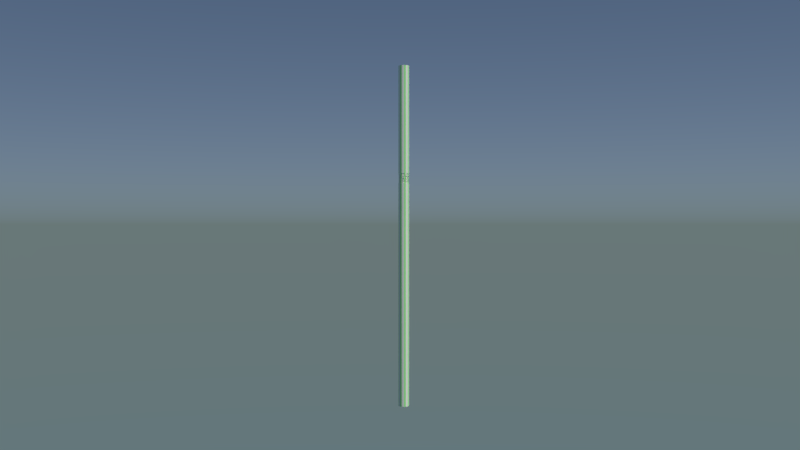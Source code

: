 # Source: Stage03_Lesson12.blend  (saved by Blender 2.80.75; exported with 4.5.12 LTS)
import bpy
from mathutils import Matrix  # noqa: F401  (used for matrix-valued properties, if any)

bpy.ops.wm.read_factory_settings(use_empty=True)
scene = bpy.context.scene
scene.name = 'Scene'

# ---- collections
col_collection_1 = bpy.data.collections.new('Collection 1'); scene.collection.children.link(col_collection_1)
col_collection_2 = bpy.data.collections.new('Collection 2'); scene.collection.children.link(col_collection_2)
col_collection_3 = bpy.data.collections.new('Collection 3'); scene.collection.children.link(col_collection_3)
col_collection_cam = bpy.data.collections.new('Collection cam'); scene.collection.children.link(col_collection_cam)

# ---- materials (node trees are filled in below, after node groups)
mat_straw_01_002 = bpy.data.materials.new('straw_01.002')
mat_straw_01_002.alpha_threshold = 0.0
mat_straw_01_002.diffuse_color = (0.3531, 0.8, 0.2764, 1.0)
mat_straw_01_002.roughness = 0.5
mat_straw_02_002 = bpy.data.materials.new('straw_02.002')
mat_straw_02_002.alpha_threshold = 0.0
mat_straw_02_002.diffuse_color = (0.7507, 0.8, 0.661, 1.0)
mat_straw_02_002.roughness = 0.5

# ---- node groups
ng_auto_smooth = bpy.data.node_groups.new('Auto Smooth', 'GeometryNodeTree')
_s = ng_auto_smooth.interface.new_socket(name='Geometry', in_out='OUTPUT', socket_type='NodeSocketGeometry')
_s = ng_auto_smooth.interface.new_socket(name='Geometry', in_out='INPUT', socket_type='NodeSocketGeometry')
_s = ng_auto_smooth.interface.new_socket(name='Angle', in_out='INPUT', socket_type='NodeSocketFloat')
_s.subtype = 'ANGLE'
_s.min_value = 0.0
_s.max_value = 3.142
ng_auto_smooth.is_modifier = True
_N = ng_auto_smooth.nodes; _L = ng_auto_smooth.links
n0 = _N.new('NodeGroupOutput'); n0.name = 'Group Output'; n0.location = (480, -100)
n1 = _N.new('NodeGroupInput'); n1.name = 'Group Input'; n1.location = (-420, -300)
n2 = _N.new('NodeGroupInput'); n2.name = 'Group Input.001'; n2.location = (-60, -100)
n3 = _N.new('GeometryNodeSetShadeSmooth'); n3.name = 'Set Shade Smooth'; n3.location = (120, -100)
n3.domain = 'EDGE'
n4 = _N.new('GeometryNodeSetShadeSmooth'); n4.name = 'Set Shade Smooth.001'; n4.location = (300, -100)
n5 = _N.new('GeometryNodeInputMeshEdgeAngle'); n5.name = 'Edge Angle'; n5.location = (-420, -220)
n6 = _N.new('GeometryNodeInputEdgeSmooth'); n6.name = 'Is Edge Smooth'; n6.location = (-60, -160)
n7 = _N.new('GeometryNodeInputShadeSmooth'); n7.name = 'Is Face Smooth'; n7.location = (-240, -340)
n8 = _N.new('FunctionNodeBooleanMath'); n8.name = 'Boolean Math'; n8.location = (-60, -220)
n9 = _N.new('FunctionNodeCompare'); n9.name = 'Compare'; n9.location = (-240, -180)
n9.operation = 'LESS_EQUAL'
_L.new(n5.outputs[0], n9.inputs[0])
_L.new(n4.outputs[0], n0.inputs[0])
_L.new(n1.outputs[1], n9.inputs[1])
_L.new(n9.outputs[0], n8.inputs[0])
_L.new(n7.outputs[0], n8.inputs[1])
_L.new(n2.outputs[0], n3.inputs[0])
_L.new(n6.outputs[0], n3.inputs[1])
_L.new(n3.outputs[0], n4.inputs[0])
_L.new(n8.outputs[0], n3.inputs[2])
n0.is_active_output = True

# ---- material node trees
mat_straw_01_002.use_nodes = True; mat_straw_01_002.node_tree.nodes.clear()
_N = mat_straw_01_002.node_tree.nodes; _L = mat_straw_01_002.node_tree.links
n0 = _N.new('ShaderNodeOutputMaterial'); n0.name = 'Material Output'; n0.location = (300, 300)
n1 = _N.new('ShaderNodeBsdfPrincipled'); n1.name = 'Principled BSDF'; n1.location = (10, 300)
n1.width = 150
n1.subsurface_method = 'BURLEY'
n1.inputs[0].default_value = (0.3531, 0.8, 0.2764, 1.0)
n1.inputs[2].default_value = 0.2
n1.inputs[3].default_value = 1.45
n1.inputs[9].default_value = (1.0, 1.0, 1.0)
n1.inputs[27].default_value = (0.0, 0.0, 0.0, 1.0)
n1.inputs[28].default_value = 1.0
_L.new(n1.outputs[0], n0.inputs[0])
n0.is_active_output = True
mat_straw_02_002.use_nodes = True; mat_straw_02_002.node_tree.nodes.clear()
_N = mat_straw_02_002.node_tree.nodes; _L = mat_straw_02_002.node_tree.links
n0 = _N.new('ShaderNodeOutputMaterial'); n0.name = 'Material Output'; n0.location = (300, 300)
n1 = _N.new('ShaderNodeBsdfPrincipled'); n1.name = 'Principled BSDF'; n1.location = (10, 300)
n1.width = 150
n1.subsurface_method = 'BURLEY'
n1.inputs[0].default_value = (0.8, 0.7197, 0.6761, 1.0)
n1.inputs[2].default_value = 0.2
n1.inputs[3].default_value = 1.45
n1.inputs[9].default_value = (1.0, 1.0, 1.0)
n1.inputs[27].default_value = (0.0, 0.0, 0.0, 1.0)
n1.inputs[28].default_value = 1.0
_L.new(n1.outputs[0], n0.inputs[0])
n0.is_active_output = True

# ---- world
world_world = bpy.data.worlds.new('World'); scene.world = world_world
world_world.use_nodes = True; world_world.node_tree.nodes.clear()
_N = world_world.node_tree.nodes; _L = world_world.node_tree.links
n0 = _N.new('ShaderNodeOutputWorld'); n0.name = 'World Output'; n0.location = (300, 300)
n1 = _N.new('ShaderNodeBackground'); n1.name = 'Background'; n1.location = (10, 300)
n2 = _N.new('ShaderNodeTexSky'); n2.name = 'Sky Texture'; n2.location = (-190, 300)
n2.sky_type = 'HOSEK_WILKIE'
n2.sun_elevation = 1.571
_L.new(n1.outputs[0], n0.inputs[0])
_L.new(n2.outputs[0], n1.inputs[0])
n0.is_active_output = True
world_world.color = (0.05088, 0.05088, 0.05088)
world_world.use_sun_shadow = False
world_world.sun_shadow_jitter_overblur = 0.0
world_world.cycles.sampling_method = 'MANUAL'

# ---- cameras
cam_camera = bpy.data.cameras.new('Camera')
cam_camera.clip_end = 100.0
cam_camera.lens = 35.0
cam_camera.sensor_width = 32.0
cam_camera.sensor_height = 18.0
cam_camera.ortho_scale = 7.314
cam_camera.dof.focus_distance = 0.0

# ---- lights
light_sun = bpy.data.lights.new('Sun', 'SUN')
light_sun.transmission_factor = 0.0
light_sun.cutoff_distance = 30.0
light_sun.energy = 3.0
light_sun.shadow_buffer_clip_start = 1.001
light_sun.shadow_soft_size = 0.1
light_sun.shadow_cascade_max_distance = 1000.0

# ---- meshes
me_straw = bpy.data.meshes.new('Straw')
me_straw.from_pydata([(3.72e-09, 0.02372, 0.0), (3.72e-09, 0.02372, 1.5), (0.009079, 0.02192, 0.0), (0.009079, 0.02192, 1.5), (0.01678, 0.01678, 0.0), (0.01678, 0.01678, 1.5), (0.02192, 0.009079, 0.0), (0.02192, 0.009079, 1.5), (0.02372, -6.408e-10, 0.0), (0.02372, -6.408e-10, 1.5), (0.02192, -0.009079, 0.0), (0.02192, -0.009079, 1.5), (0.01678, -0.01678, 0.0), (0.01678, -0.01678, 1.5), (0.009079, -0.02192, 0.0), (0.009079, -0.02192, 1.5), (7.302e-09, -0.02372, 0.0), (7.302e-09, -0.02372, 1.5), (-0.009079, -0.02192, 0.0), (-0.009079, -0.02192, 1.5), (-0.01678, -0.01678, 0.0), (-0.01678, -0.01678, 1.5), (-0.02192, -0.009079, 0.0), (-0.02192, -0.009079, 1.5), (-0.02372, 6.791e-10, 0.0), (-0.02372, 6.791e-10, 1.5), (-0.02192, 0.009079, 0.0), (-0.02192, 0.009079, 1.5), (-0.01678, 0.01678, 0.0), (-0.01678, 0.01678, 1.5), (-0.009079, 0.02192, 0.0), (-0.009079, 0.02192, 1.5), (-0.009079, 0.02192, 1.02), (-0.008168, 0.01972, 1.018), (-0.009079, 0.02192, 1.015), (-0.008168, 0.01972, 1.013), (-0.009079, 0.02192, 1.011), (-0.008168, 0.01972, 1.008), (-0.009079, 0.02192, 1.006), (-0.008168, 0.01972, 1.004), (-0.009079, 0.02192, 1.002), (-0.008168, 0.01972, 0.9992), (-0.009079, 0.02192, 0.9969), (-0.008168, 0.01972, 0.9945), (-0.009079, 0.02192, 0.9922), (-0.008168, 0.01972, 0.9899), (-0.009079, 0.02192, 0.9875), (-0.008168, 0.01972, 0.9852), (3.72e-09, 0.02372, 1.025), (3.72e-09, 0.02372, 0.9829), (0.009079, 0.02192, 0.9829), (0.009079, 0.02192, 1.025), (0.01678, 0.01678, 0.9829), (0.01678, 0.01678, 1.025), (0.02192, 0.009079, 0.9829), (0.02192, 0.009079, 1.025), (0.02372, -6.408e-10, 0.9829), (0.02372, -6.408e-10, 1.025), (0.02192, -0.009079, 0.9829), (0.02192, -0.009079, 1.025), (0.01678, -0.01678, 0.9829), (0.01678, -0.01678, 1.025), (0.009079, -0.02192, 0.9829), (0.009079, -0.02192, 1.025), (7.302e-09, -0.02372, 0.9829), (7.302e-09, -0.02372, 1.025), (-0.009079, -0.02192, 0.9829), (-0.009079, -0.02192, 1.025), (-0.01678, -0.01678, 0.9829), (-0.01678, -0.01678, 1.025), (-0.02192, -0.009079, 0.9829), (-0.02192, -0.009079, 1.025), (-0.02372, 6.791e-10, 0.9829), (-0.02372, 6.791e-10, 1.025), (-0.02192, 0.009079, 0.9829), (-0.02192, 0.009079, 1.025), (-0.01678, 0.01678, 0.9829), (-0.01678, 0.01678, 1.025), (-0.009079, 0.02192, 0.9829), (-0.009079, 0.02192, 1.025), (-0.008168, 0.01972, 1.022), (4.561e-09, 0.02134, 1.022), (3.72e-09, 0.02372, 1.02), (4.561e-09, 0.02134, 1.018), (3.72e-09, 0.02372, 1.015), (4.561e-09, 0.02134, 1.013), (3.72e-09, 0.02372, 1.011), (4.561e-09, 0.02134, 1.008), (3.72e-09, 0.02372, 1.006), (4.561e-09, 0.02134, 1.004), (3.72e-09, 0.02372, 1.002), (4.561e-09, 0.02134, 0.9992), (3.72e-09, 0.02372, 0.9969), (4.561e-09, 0.02134, 0.9945), (3.72e-09, 0.02372, 0.9922), (4.561e-09, 0.02134, 0.9899), (3.72e-09, 0.02372, 0.9875), (4.561e-09, 0.02134, 0.9852), (-0.01509, 0.01509, 0.9852), (-0.01678, 0.01678, 0.9875), (-0.01509, 0.01509, 0.9899), (-0.01678, 0.01678, 0.9922), (-0.01509, 0.01509, 0.9945), (-0.01678, 0.01678, 0.9969), (-0.01509, 0.01509, 0.9992), (-0.01678, 0.01678, 1.002), (-0.01509, 0.01509, 1.004), (-0.01678, 0.01678, 1.006), (-0.01509, 0.01509, 1.008), (-0.01678, 0.01678, 1.011), (-0.01509, 0.01509, 1.013), (-0.01678, 0.01678, 1.015), (-0.01509, 0.01509, 1.018), (-0.01678, 0.01678, 1.02), (-0.01509, 0.01509, 1.022), (-0.01972, 0.008168, 0.9852), (-0.02192, 0.009079, 0.9875), (-0.01972, 0.008168, 0.9899), (-0.02192, 0.009079, 0.9922), (-0.01972, 0.008168, 0.9945), (-0.02192, 0.009079, 0.9969), (-0.01972, 0.008168, 0.9992), (-0.02192, 0.009079, 1.002), (-0.01972, 0.008168, 1.004), (-0.02192, 0.009079, 1.006), (-0.01972, 0.008168, 1.008), (-0.02192, 0.009079, 1.011), (-0.01972, 0.008168, 1.013), (-0.02192, 0.009079, 1.015), (-0.01972, 0.008168, 1.018), (-0.02192, 0.009079, 1.02), (-0.01972, 0.008168, 1.022), (-0.02134, 7.517e-10, 0.9852), (-0.02372, 6.791e-10, 0.9875), (-0.02134, 7.517e-10, 0.9899), (-0.02372, 6.791e-10, 0.9922), (-0.02134, 7.517e-10, 0.9945), (-0.02372, 6.791e-10, 0.9969), (-0.02134, 7.517e-10, 0.9992), (-0.02372, 6.791e-10, 1.002), (-0.02134, 7.517e-10, 1.004), (-0.02372, 6.791e-10, 1.006), (-0.02134, 7.517e-10, 1.008), (-0.02372, 6.791e-10, 1.011), (-0.02134, 7.517e-10, 1.013), (-0.02372, 6.791e-10, 1.015), (-0.02134, 7.517e-10, 1.018), (-0.02372, 6.791e-10, 1.02), (-0.02134, 7.517e-10, 1.022), (-0.01972, -0.008168, 0.9852), (-0.02192, -0.009079, 0.9875), (-0.01972, -0.008168, 0.9899), (-0.02192, -0.009079, 0.9922), (-0.01972, -0.008168, 0.9945), (-0.02192, -0.009079, 0.9969), (-0.01972, -0.008168, 0.9992), (-0.02192, -0.009079, 1.002), (-0.01972, -0.008168, 1.004), (-0.02192, -0.009079, 1.006), (-0.01972, -0.008168, 1.008), (-0.02192, -0.009079, 1.011), (-0.01972, -0.008168, 1.013), (-0.02192, -0.009079, 1.015), (-0.01972, -0.008168, 1.018), (-0.02192, -0.009079, 1.02), (-0.01972, -0.008168, 1.022), (-0.01509, -0.01509, 0.9852), (-0.01678, -0.01678, 0.9875), (-0.01509, -0.01509, 0.9899), (-0.01678, -0.01678, 0.9922), (-0.01509, -0.01509, 0.9945), (-0.01678, -0.01678, 0.9969), (-0.01509, -0.01509, 0.9992), (-0.01678, -0.01678, 1.002), (-0.01509, -0.01509, 1.004), (-0.01678, -0.01678, 1.006), (-0.01509, -0.01509, 1.008), (-0.01678, -0.01678, 1.011), (-0.01509, -0.01509, 1.013), (-0.01678, -0.01678, 1.015), (-0.01509, -0.01509, 1.018), (-0.01678, -0.01678, 1.02), (-0.01509, -0.01509, 1.022), (-0.008168, -0.01972, 0.9852), (-0.009079, -0.02192, 0.9875), (-0.008168, -0.01972, 0.9899), (-0.009079, -0.02192, 0.9922), (-0.008168, -0.01972, 0.9945), (-0.009079, -0.02192, 0.9969), (-0.008168, -0.01972, 0.9992), (-0.009079, -0.02192, 1.002), (-0.008168, -0.01972, 1.004), (-0.009079, -0.02192, 1.006), (-0.008168, -0.01972, 1.008), (-0.009079, -0.02192, 1.011), (-0.008168, -0.01972, 1.013), (-0.009079, -0.02192, 1.015), (-0.008168, -0.01972, 1.018), (-0.009079, -0.02192, 1.02), (-0.008168, -0.01972, 1.022), (7.784e-09, -0.02134, 0.9852), (7.302e-09, -0.02372, 0.9875), (7.784e-09, -0.02134, 0.9899), (7.302e-09, -0.02372, 0.9922), (7.784e-09, -0.02134, 0.9945), (7.302e-09, -0.02372, 0.9969), (7.784e-09, -0.02134, 0.9992), (7.302e-09, -0.02372, 1.002), (7.784e-09, -0.02134, 1.004), (7.302e-09, -0.02372, 1.006), (7.784e-09, -0.02134, 1.008), (7.302e-09, -0.02372, 1.011), (7.784e-09, -0.02134, 1.013), (7.302e-09, -0.02372, 1.015), (7.784e-09, -0.02134, 1.018), (7.302e-09, -0.02372, 1.02), (7.784e-09, -0.02134, 1.022), (0.008168, -0.01972, 0.9852), (0.009079, -0.02192, 0.9875), (0.008168, -0.01972, 0.9899), (0.009079, -0.02192, 0.9922), (0.008168, -0.01972, 0.9945), (0.009079, -0.02192, 0.9969), (0.008168, -0.01972, 0.9992), (0.009079, -0.02192, 1.002), (0.008168, -0.01972, 1.004), (0.009079, -0.02192, 1.006), (0.008168, -0.01972, 1.008), (0.009079, -0.02192, 1.011), (0.008168, -0.01972, 1.013), (0.009079, -0.02192, 1.015), (0.008168, -0.01972, 1.018), (0.009079, -0.02192, 1.02), (0.008168, -0.01972, 1.022), (0.01509, -0.01509, 0.9852), (0.01678, -0.01678, 0.9875), (0.01509, -0.01509, 0.9899), (0.01678, -0.01678, 0.9922), (0.01509, -0.01509, 0.9945), (0.01678, -0.01678, 0.9969), (0.01509, -0.01509, 0.9992), (0.01678, -0.01678, 1.002), (0.01509, -0.01509, 1.004), (0.01678, -0.01678, 1.006), (0.01509, -0.01509, 1.008), (0.01678, -0.01678, 1.011), (0.01509, -0.01509, 1.013), (0.01678, -0.01678, 1.015), (0.01509, -0.01509, 1.018), (0.01678, -0.01678, 1.02), (0.01509, -0.01509, 1.022), (0.01972, -0.008168, 0.9852), (0.02192, -0.009079, 0.9875), (0.01972, -0.008168, 0.9899), (0.02192, -0.009079, 0.9922), (0.01972, -0.008168, 0.9945), (0.02192, -0.009079, 0.9969), (0.01972, -0.008168, 0.9992), (0.02192, -0.009079, 1.002), (0.01972, -0.008168, 1.004), (0.02192, -0.009079, 1.006), (0.01972, -0.008168, 1.008), (0.02192, -0.009079, 1.011), (0.01972, -0.008168, 1.013), (0.02192, -0.009079, 1.015), (0.01972, -0.008168, 1.018), (0.02192, -0.009079, 1.02), (0.01972, -0.008168, 1.022), (0.02134, -4.358e-10, 0.9852), (0.02372, -6.408e-10, 0.9875), (0.02134, -4.358e-10, 0.9899), (0.02372, -6.408e-10, 0.9922), (0.02134, -4.358e-10, 0.9945), (0.02372, -6.408e-10, 0.9969), (0.02134, -4.358e-10, 0.9992), (0.02372, -6.408e-10, 1.002), (0.02134, -4.358e-10, 1.004), (0.02372, -6.408e-10, 1.006), (0.02134, -4.358e-10, 1.008), (0.02372, -6.408e-10, 1.011), (0.02134, -4.358e-10, 1.013), (0.02372, -6.408e-10, 1.015), (0.02134, -4.358e-10, 1.018), (0.02372, -6.408e-10, 1.02), (0.02134, -4.358e-10, 1.022), (0.01972, 0.008168, 0.9852), (0.02192, 0.009079, 0.9875), (0.01972, 0.008168, 0.9899), (0.02192, 0.009079, 0.9922), (0.01972, 0.008168, 0.9945), (0.02192, 0.009079, 0.9969), (0.01972, 0.008168, 0.9992), (0.02192, 0.009079, 1.002), (0.01972, 0.008168, 1.004), (0.02192, 0.009079, 1.006), (0.01972, 0.008168, 1.008), (0.02192, 0.009079, 1.011), (0.01972, 0.008168, 1.013), (0.02192, 0.009079, 1.015), (0.01972, 0.008168, 1.018), (0.02192, 0.009079, 1.02), (0.01972, 0.008168, 1.022), (0.01509, 0.01509, 0.9852), (0.01678, 0.01678, 0.9875), (0.01509, 0.01509, 0.9899), (0.01678, 0.01678, 0.9922), (0.01509, 0.01509, 0.9945), (0.01678, 0.01678, 0.9969), (0.01509, 0.01509, 0.9992), (0.01678, 0.01678, 1.002), (0.01509, 0.01509, 1.004), (0.01678, 0.01678, 1.006), (0.01509, 0.01509, 1.008), (0.01678, 0.01678, 1.011), (0.01509, 0.01509, 1.013), (0.01678, 0.01678, 1.015), (0.01509, 0.01509, 1.018), (0.01678, 0.01678, 1.02), (0.01509, 0.01509, 1.022), (0.008168, 0.01972, 0.9852), (0.009079, 0.02192, 0.9875), (0.008168, 0.01972, 0.9899), (0.009079, 0.02192, 0.9922), (0.008168, 0.01972, 0.9945), (0.009079, 0.02192, 0.9969), (0.008168, 0.01972, 0.9992), (0.009079, 0.02192, 1.002), (0.008168, 0.01972, 1.004), (0.009079, 0.02192, 1.006), (0.008168, 0.01972, 1.008), (0.009079, 0.02192, 1.011), (0.008168, 0.01972, 1.013), (0.009079, 0.02192, 1.015), (0.008168, 0.01972, 1.018), (0.009079, 0.02192, 1.02), (0.008168, 0.01972, 1.022)], [], [(30, 78, 49, 0), (4, 52, 54, 6), (6, 54, 56, 8), (8, 56, 58, 10), (10, 58, 60, 12), (12, 60, 62, 14), (14, 62, 64, 16), (16, 64, 66, 18), (18, 66, 68, 20), (20, 68, 70, 22), (22, 70, 72, 24), (24, 72, 74, 26), (26, 74, 76, 28), (28, 76, 78, 30), (48, 51, 335, 81), (0, 49, 50, 2), (2, 50, 52, 4), (77, 29, 31, 79), (75, 27, 29, 77), (73, 25, 27, 75), (71, 23, 25, 73), (69, 21, 23, 71), (67, 19, 21, 69), (65, 17, 19, 67), (63, 15, 17, 65), (61, 13, 15, 63), (59, 11, 13, 61), (57, 9, 11, 59), (55, 7, 9, 57), (53, 5, 7, 55), (51, 3, 5, 53), (48, 1, 3, 51), (47, 97, 49, 78), (98, 47, 78, 76), (115, 98, 76, 74), (132, 115, 74, 72), (149, 132, 72, 70), (166, 149, 70, 68), (183, 166, 68, 66), (200, 183, 66, 64), (217, 200, 64, 62), (234, 217, 62, 60), (251, 234, 60, 58), (268, 251, 58, 56), (285, 268, 56, 54), (302, 285, 54, 52), (319, 302, 52, 50), (97, 319, 50, 49), (79, 31, 1, 48), (81, 335, 334, 82), (82, 334, 333, 83), (83, 333, 332, 84), (84, 332, 331, 85), (85, 331, 330, 86), (86, 330, 329, 87), (87, 329, 328, 88), (88, 328, 327, 89), (89, 327, 326, 90), (90, 326, 325, 91), (91, 325, 324, 92), (92, 324, 323, 93), (93, 323, 322, 94), (94, 322, 321, 95), (95, 321, 320, 96), (96, 320, 319, 97), (51, 53, 318, 335), (335, 318, 317, 334), (334, 317, 316, 333), (333, 316, 315, 332), (332, 315, 314, 331), (331, 314, 313, 330), (330, 313, 312, 329), (329, 312, 311, 328), (328, 311, 310, 327), (327, 310, 309, 326), (326, 309, 308, 325), (325, 308, 307, 324), (324, 307, 306, 323), (323, 306, 305, 322), (322, 305, 304, 321), (321, 304, 303, 320), (320, 303, 302, 319), (53, 55, 301, 318), (318, 301, 300, 317), (317, 300, 299, 316), (316, 299, 298, 315), (315, 298, 297, 314), (314, 297, 296, 313), (313, 296, 295, 312), (312, 295, 294, 311), (311, 294, 293, 310), (310, 293, 292, 309), (309, 292, 291, 308), (308, 291, 290, 307), (307, 290, 289, 306), (306, 289, 288, 305), (305, 288, 287, 304), (304, 287, 286, 303), (303, 286, 285, 302), (55, 57, 284, 301), (301, 284, 283, 300), (300, 283, 282, 299), (299, 282, 281, 298), (298, 281, 280, 297), (297, 280, 279, 296), (296, 279, 278, 295), (295, 278, 277, 294), (294, 277, 276, 293), (293, 276, 275, 292), (292, 275, 274, 291), (291, 274, 273, 290), (290, 273, 272, 289), (289, 272, 271, 288), (288, 271, 270, 287), (287, 270, 269, 286), (286, 269, 268, 285), (57, 59, 267, 284), (284, 267, 266, 283), (283, 266, 265, 282), (282, 265, 264, 281), (281, 264, 263, 280), (280, 263, 262, 279), (279, 262, 261, 278), (278, 261, 260, 277), (277, 260, 259, 276), (276, 259, 258, 275), (275, 258, 257, 274), (274, 257, 256, 273), (273, 256, 255, 272), (272, 255, 254, 271), (271, 254, 253, 270), (270, 253, 252, 269), (269, 252, 251, 268), (59, 61, 250, 267), (267, 250, 249, 266), (266, 249, 248, 265), (265, 248, 247, 264), (264, 247, 246, 263), (263, 246, 245, 262), (262, 245, 244, 261), (261, 244, 243, 260), (260, 243, 242, 259), (259, 242, 241, 258), (258, 241, 240, 257), (257, 240, 239, 256), (256, 239, 238, 255), (255, 238, 237, 254), (254, 237, 236, 253), (253, 236, 235, 252), (252, 235, 234, 251), (61, 63, 233, 250), (250, 233, 232, 249), (249, 232, 231, 248), (248, 231, 230, 247), (247, 230, 229, 246), (246, 229, 228, 245), (245, 228, 227, 244), (244, 227, 226, 243), (243, 226, 225, 242), (242, 225, 224, 241), (241, 224, 223, 240), (240, 223, 222, 239), (239, 222, 221, 238), (238, 221, 220, 237), (237, 220, 219, 236), (236, 219, 218, 235), (235, 218, 217, 234), (63, 65, 216, 233), (233, 216, 215, 232), (232, 215, 214, 231), (231, 214, 213, 230), (230, 213, 212, 229), (229, 212, 211, 228), (228, 211, 210, 227), (227, 210, 209, 226), (226, 209, 208, 225), (225, 208, 207, 224), (224, 207, 206, 223), (223, 206, 205, 222), (222, 205, 204, 221), (221, 204, 203, 220), (220, 203, 202, 219), (219, 202, 201, 218), (218, 201, 200, 217), (65, 67, 199, 216), (216, 199, 198, 215), (215, 198, 197, 214), (214, 197, 196, 213), (213, 196, 195, 212), (212, 195, 194, 211), (211, 194, 193, 210), (210, 193, 192, 209), (209, 192, 191, 208), (208, 191, 190, 207), (207, 190, 189, 206), (206, 189, 188, 205), (205, 188, 187, 204), (204, 187, 186, 203), (203, 186, 185, 202), (202, 185, 184, 201), (201, 184, 183, 200), (67, 69, 182, 199), (199, 182, 181, 198), (198, 181, 180, 197), (197, 180, 179, 196), (196, 179, 178, 195), (195, 178, 177, 194), (194, 177, 176, 193), (193, 176, 175, 192), (192, 175, 174, 191), (191, 174, 173, 190), (190, 173, 172, 189), (189, 172, 171, 188), (188, 171, 170, 187), (187, 170, 169, 186), (186, 169, 168, 185), (185, 168, 167, 184), (184, 167, 166, 183), (69, 71, 165, 182), (182, 165, 164, 181), (181, 164, 163, 180), (180, 163, 162, 179), (179, 162, 161, 178), (178, 161, 160, 177), (177, 160, 159, 176), (176, 159, 158, 175), (175, 158, 157, 174), (174, 157, 156, 173), (173, 156, 155, 172), (172, 155, 154, 171), (171, 154, 153, 170), (170, 153, 152, 169), (169, 152, 151, 168), (168, 151, 150, 167), (167, 150, 149, 166), (71, 73, 148, 165), (165, 148, 147, 164), (164, 147, 146, 163), (163, 146, 145, 162), (162, 145, 144, 161), (161, 144, 143, 160), (160, 143, 142, 159), (159, 142, 141, 158), (158, 141, 140, 157), (157, 140, 139, 156), (156, 139, 138, 155), (155, 138, 137, 154), (154, 137, 136, 153), (153, 136, 135, 152), (152, 135, 134, 151), (151, 134, 133, 150), (150, 133, 132, 149), (73, 75, 131, 148), (148, 131, 130, 147), (147, 130, 129, 146), (146, 129, 128, 145), (145, 128, 127, 144), (144, 127, 126, 143), (143, 126, 125, 142), (142, 125, 124, 141), (141, 124, 123, 140), (140, 123, 122, 139), (139, 122, 121, 138), (138, 121, 120, 137), (137, 120, 119, 136), (136, 119, 118, 135), (135, 118, 117, 134), (134, 117, 116, 133), (133, 116, 115, 132), (75, 77, 114, 131), (131, 114, 113, 130), (130, 113, 112, 129), (129, 112, 111, 128), (128, 111, 110, 127), (127, 110, 109, 126), (126, 109, 108, 125), (125, 108, 107, 124), (124, 107, 106, 123), (123, 106, 105, 122), (122, 105, 104, 121), (121, 104, 103, 120), (120, 103, 102, 119), (119, 102, 101, 118), (118, 101, 100, 117), (117, 100, 99, 116), (116, 99, 98, 115), (77, 79, 80, 114), (114, 80, 32, 113), (113, 32, 33, 112), (112, 33, 34, 111), (111, 34, 35, 110), (110, 35, 36, 109), (109, 36, 37, 108), (108, 37, 38, 107), (107, 38, 39, 106), (106, 39, 40, 105), (105, 40, 41, 104), (104, 41, 42, 103), (103, 42, 43, 102), (102, 43, 44, 101), (101, 44, 45, 100), (100, 45, 46, 99), (99, 46, 47, 98), (79, 48, 81, 80), (80, 81, 82, 32), (32, 82, 83, 33), (33, 83, 84, 34), (34, 84, 85, 35), (35, 85, 86, 36), (36, 86, 87, 37), (37, 87, 88, 38), (38, 88, 89, 39), (39, 89, 90, 40), (40, 90, 91, 41), (41, 91, 92, 42), (42, 92, 93, 43), (43, 93, 94, 44), (44, 94, 95, 45), (45, 95, 96, 46), (46, 96, 97, 47)])
me_straw.polygons.foreach_set('use_smooth', [True] * 320)
me_straw.polygons.foreach_set('material_index', [0, 1, 0, 1, 0, 1, 0, 1, 0, 1, 0, 1, 0, 1, 1, 1, 0, 1, 0, 1, 0, 1, 0, 1, 0, 1, 0, 1, 0, 1, 0, 1, 0, 1, 0, 1, 0, 1, 0, 1, 0, 1, 0, 1, 0, 1, 0, 1, 0, 1, 1, 1, 1, 1, 1, 1, 1, 1, 1, 1, 1, 1, 1, 1, 1, 0, 0, 0, 0, 0, 0, 0, 0, 0, 0, 0, 0, 0, 0, 0, 0, 0, 1, 1, 1, 1, 1, 1, 1, 1, 1, 1, 1, 1, 1, 1, 1, 1, 1, 0, 0, 0, 0, 0, 0, 0, 0, 0, 0, 0, 0, 0, 0, 0, 0, 0, 1, 1, 1, 1, 1, 1, 1, 1, 1, 1, 1, 1, 1, 1, 1, 1, 1, 0, 0, 0, 0, 0, 0, 0, 0, 0, 0, 0, 0, 0, 0, 0, 0, 0, 1, 1, 1, 1, 1, 1, 1, 1, 1, 1, 1, 1, 1, 1, 1, 1, 1, 0, 0, 0, 0, 0, 0, 0, 0, 0, 0, 0, 0, 0, 0, 0, 0, 0, 1, 1, 1, 1, 1, 1, 1, 1, 1, 1, 1, 1, 1, 1, 1, 1, 1, 0, 0, 0, 0, 0, 0, 0, 0, 0, 0, 0, 0, 0, 0, 0, 0, 0, 1, 1, 1, 1, 1, 1, 1, 1, 1, 1, 1, 1, 1, 1, 1, 1, 1, 0, 0, 0, 0, 0, 0, 0, 0, 0, 0, 0, 0, 0, 0, 0, 0, 0, 1, 1, 1, 1, 1, 1, 1, 1, 1, 1, 1, 1, 1, 1, 1, 1, 1, 0, 0, 0, 0, 0, 0, 0, 0, 0, 0, 0, 0, 0, 0, 0, 0, 0, 1, 1, 1, 1, 1, 1, 1, 1, 1, 1, 1, 1, 1, 1, 1, 1, 1, 0, 0, 0, 0, 0, 0, 0, 0, 0, 0, 0, 0, 0, 0, 0, 0, 0])
me_straw.materials.append(mat_straw_01_002)
me_straw.materials.append(mat_straw_02_002)
me_straw.use_remesh_preserve_volume = False
me_straw.use_remesh_preserve_attributes = False
me_straw.use_mirror_vertex_groups = False
me_straw.update()
me_reference_starw = bpy.data.meshes.new('Reference_Starw')
me_reference_starw.from_pydata([(3.72e-09, 0.02372, 0.0), (3.72e-09, 0.02372, 1.5), (0.009079, 0.02192, 0.0), (0.009079, 0.02192, 1.5), (0.01678, 0.01678, 0.0), (0.01678, 0.01678, 1.5), (0.02192, 0.009079, 0.0), (0.02192, 0.009079, 1.5), (0.02372, -6.408e-10, 0.0), (0.02372, -6.408e-10, 1.5), (0.02192, -0.009079, 0.0), (0.02192, -0.009079, 1.5), (0.01678, -0.01678, 0.0), (0.01678, -0.01678, 1.5), (0.009079, -0.02192, 0.0), (0.009079, -0.02192, 1.5), (7.302e-09, -0.02372, 0.0), (7.302e-09, -0.02372, 1.5), (-0.009079, -0.02192, 0.0), (-0.009079, -0.02192, 1.5), (-0.01678, -0.01678, 0.0), (-0.01678, -0.01678, 1.5), (-0.02192, -0.009079, 0.0), (-0.02192, -0.009079, 1.5), (-0.02372, 6.791e-10, 0.0), (-0.02372, 6.791e-10, 1.5), (-0.02192, 0.009079, 0.0), (-0.02192, 0.009079, 1.5), (-0.01678, 0.01678, 0.0), (-0.01678, 0.01678, 1.5), (-0.009079, 0.02192, 0.0), (-0.009079, 0.02192, 1.5), (-0.009079, 0.02192, 1.02), (-0.008168, 0.01972, 1.018), (-0.009079, 0.02192, 1.015), (-0.008168, 0.01972, 1.013), (-0.009079, 0.02192, 1.011), (-0.008168, 0.01972, 1.008), (-0.009079, 0.02192, 1.006), (-0.008168, 0.01972, 1.004), (-0.009079, 0.02192, 1.002), (-0.008168, 0.01972, 0.9992), (-0.009079, 0.02192, 0.9969), (-0.008168, 0.01972, 0.9945), (-0.009079, 0.02192, 0.9922), (-0.008168, 0.01972, 0.9899), (-0.009079, 0.02192, 0.9875), (-0.008168, 0.01972, 0.9852), (3.72e-09, 0.02372, 1.025), (3.72e-09, 0.02372, 0.9829), (0.009079, 0.02192, 0.9829), (0.009079, 0.02192, 1.025), (0.01678, 0.01678, 0.9829), (0.01678, 0.01678, 1.025), (0.02192, 0.009079, 0.9829), (0.02192, 0.009079, 1.025), (0.02372, -6.408e-10, 0.9829), (0.02372, -6.408e-10, 1.025), (0.02192, -0.009079, 0.9829), (0.02192, -0.009079, 1.025), (0.01678, -0.01678, 0.9829), (0.01678, -0.01678, 1.025), (0.009079, -0.02192, 0.9829), (0.009079, -0.02192, 1.025), (7.302e-09, -0.02372, 0.9829), (7.302e-09, -0.02372, 1.025), (-0.009079, -0.02192, 0.9829), (-0.009079, -0.02192, 1.025), (-0.01678, -0.01678, 0.9829), (-0.01678, -0.01678, 1.025), (-0.02192, -0.009079, 0.9829), (-0.02192, -0.009079, 1.025), (-0.02372, 6.791e-10, 0.9829), (-0.02372, 6.791e-10, 1.025), (-0.02192, 0.009079, 0.9829), (-0.02192, 0.009079, 1.025), (-0.01678, 0.01678, 0.9829), (-0.01678, 0.01678, 1.025), (-0.009079, 0.02192, 0.9829), (-0.009079, 0.02192, 1.025), (-0.008168, 0.01972, 1.022), (4.561e-09, 0.02134, 1.022), (3.72e-09, 0.02372, 1.02), (4.561e-09, 0.02134, 1.018), (3.72e-09, 0.02372, 1.015), (4.561e-09, 0.02134, 1.013), (3.72e-09, 0.02372, 1.011), (4.561e-09, 0.02134, 1.008), (3.72e-09, 0.02372, 1.006), (4.561e-09, 0.02134, 1.004), (3.72e-09, 0.02372, 1.002), (4.561e-09, 0.02134, 0.9992), (3.72e-09, 0.02372, 0.9969), (4.561e-09, 0.02134, 0.9945), (3.72e-09, 0.02372, 0.9922), (4.561e-09, 0.02134, 0.9899), (3.72e-09, 0.02372, 0.9875), (4.561e-09, 0.02134, 0.9852), (-0.01509, 0.01509, 0.9852), (-0.01678, 0.01678, 0.9875), (-0.01509, 0.01509, 0.9899), (-0.01678, 0.01678, 0.9922), (-0.01509, 0.01509, 0.9945), (-0.01678, 0.01678, 0.9969), (-0.01509, 0.01509, 0.9992), (-0.01678, 0.01678, 1.002), (-0.01509, 0.01509, 1.004), (-0.01678, 0.01678, 1.006), (-0.01509, 0.01509, 1.008), (-0.01678, 0.01678, 1.011), (-0.01509, 0.01509, 1.013), (-0.01678, 0.01678, 1.015), (-0.01509, 0.01509, 1.018), (-0.01678, 0.01678, 1.02), (-0.01509, 0.01509, 1.022), (-0.01972, 0.008168, 0.9852), (-0.02192, 0.009079, 0.9875), (-0.01972, 0.008168, 0.9899), (-0.02192, 0.009079, 0.9922), (-0.01972, 0.008168, 0.9945), (-0.02192, 0.009079, 0.9969), (-0.01972, 0.008168, 0.9992), (-0.02192, 0.009079, 1.002), (-0.01972, 0.008168, 1.004), (-0.02192, 0.009079, 1.006), (-0.01972, 0.008168, 1.008), (-0.02192, 0.009079, 1.011), (-0.01972, 0.008168, 1.013), (-0.02192, 0.009079, 1.015), (-0.01972, 0.008168, 1.018), (-0.02192, 0.009079, 1.02), (-0.01972, 0.008168, 1.022), (-0.02134, 7.517e-10, 0.9852), (-0.02372, 6.791e-10, 0.9875), (-0.02134, 7.517e-10, 0.9899), (-0.02372, 6.791e-10, 0.9922), (-0.02134, 7.517e-10, 0.9945), (-0.02372, 6.791e-10, 0.9969), (-0.02134, 7.517e-10, 0.9992), (-0.02372, 6.791e-10, 1.002), (-0.02134, 7.517e-10, 1.004), (-0.02372, 6.791e-10, 1.006), (-0.02134, 7.517e-10, 1.008), (-0.02372, 6.791e-10, 1.011), (-0.02134, 7.517e-10, 1.013), (-0.02372, 6.791e-10, 1.015), (-0.02134, 7.517e-10, 1.018), (-0.02372, 6.791e-10, 1.02), (-0.02134, 7.517e-10, 1.022), (-0.01972, -0.008168, 0.9852), (-0.02192, -0.009079, 0.9875), (-0.01972, -0.008168, 0.9899), (-0.02192, -0.009079, 0.9922), (-0.01972, -0.008168, 0.9945), (-0.02192, -0.009079, 0.9969), (-0.01972, -0.008168, 0.9992), (-0.02192, -0.009079, 1.002), (-0.01972, -0.008168, 1.004), (-0.02192, -0.009079, 1.006), (-0.01972, -0.008168, 1.008), (-0.02192, -0.009079, 1.011), (-0.01972, -0.008168, 1.013), (-0.02192, -0.009079, 1.015), (-0.01972, -0.008168, 1.018), (-0.02192, -0.009079, 1.02), (-0.01972, -0.008168, 1.022), (-0.01509, -0.01509, 0.9852), (-0.01678, -0.01678, 0.9875), (-0.01509, -0.01509, 0.9899), (-0.01678, -0.01678, 0.9922), (-0.01509, -0.01509, 0.9945), (-0.01678, -0.01678, 0.9969), (-0.01509, -0.01509, 0.9992), (-0.01678, -0.01678, 1.002), (-0.01509, -0.01509, 1.004), (-0.01678, -0.01678, 1.006), (-0.01509, -0.01509, 1.008), (-0.01678, -0.01678, 1.011), (-0.01509, -0.01509, 1.013), (-0.01678, -0.01678, 1.015), (-0.01509, -0.01509, 1.018), (-0.01678, -0.01678, 1.02), (-0.01509, -0.01509, 1.022), (-0.008168, -0.01972, 0.9852), (-0.009079, -0.02192, 0.9875), (-0.008168, -0.01972, 0.9899), (-0.009079, -0.02192, 0.9922), (-0.008168, -0.01972, 0.9945), (-0.009079, -0.02192, 0.9969), (-0.008168, -0.01972, 0.9992), (-0.009079, -0.02192, 1.002), (-0.008168, -0.01972, 1.004), (-0.009079, -0.02192, 1.006), (-0.008168, -0.01972, 1.008), (-0.009079, -0.02192, 1.011), (-0.008168, -0.01972, 1.013), (-0.009079, -0.02192, 1.015), (-0.008168, -0.01972, 1.018), (-0.009079, -0.02192, 1.02), (-0.008168, -0.01972, 1.022), (7.784e-09, -0.02134, 0.9852), (7.302e-09, -0.02372, 0.9875), (7.784e-09, -0.02134, 0.9899), (7.302e-09, -0.02372, 0.9922), (7.784e-09, -0.02134, 0.9945), (7.302e-09, -0.02372, 0.9969), (7.784e-09, -0.02134, 0.9992), (7.302e-09, -0.02372, 1.002), (7.784e-09, -0.02134, 1.004), (7.302e-09, -0.02372, 1.006), (7.784e-09, -0.02134, 1.008), (7.302e-09, -0.02372, 1.011), (7.784e-09, -0.02134, 1.013), (7.302e-09, -0.02372, 1.015), (7.784e-09, -0.02134, 1.018), (7.302e-09, -0.02372, 1.02), (7.784e-09, -0.02134, 1.022), (0.008168, -0.01972, 0.9852), (0.009079, -0.02192, 0.9875), (0.008168, -0.01972, 0.9899), (0.009079, -0.02192, 0.9922), (0.008168, -0.01972, 0.9945), (0.009079, -0.02192, 0.9969), (0.008168, -0.01972, 0.9992), (0.009079, -0.02192, 1.002), (0.008168, -0.01972, 1.004), (0.009079, -0.02192, 1.006), (0.008168, -0.01972, 1.008), (0.009079, -0.02192, 1.011), (0.008168, -0.01972, 1.013), (0.009079, -0.02192, 1.015), (0.008168, -0.01972, 1.018), (0.009079, -0.02192, 1.02), (0.008168, -0.01972, 1.022), (0.01509, -0.01509, 0.9852), (0.01678, -0.01678, 0.9875), (0.01509, -0.01509, 0.9899), (0.01678, -0.01678, 0.9922), (0.01509, -0.01509, 0.9945), (0.01678, -0.01678, 0.9969), (0.01509, -0.01509, 0.9992), (0.01678, -0.01678, 1.002), (0.01509, -0.01509, 1.004), (0.01678, -0.01678, 1.006), (0.01509, -0.01509, 1.008), (0.01678, -0.01678, 1.011), (0.01509, -0.01509, 1.013), (0.01678, -0.01678, 1.015), (0.01509, -0.01509, 1.018), (0.01678, -0.01678, 1.02), (0.01509, -0.01509, 1.022), (0.01972, -0.008168, 0.9852), (0.02192, -0.009079, 0.9875), (0.01972, -0.008168, 0.9899), (0.02192, -0.009079, 0.9922), (0.01972, -0.008168, 0.9945), (0.02192, -0.009079, 0.9969), (0.01972, -0.008168, 0.9992), (0.02192, -0.009079, 1.002), (0.01972, -0.008168, 1.004), (0.02192, -0.009079, 1.006), (0.01972, -0.008168, 1.008), (0.02192, -0.009079, 1.011), (0.01972, -0.008168, 1.013), (0.02192, -0.009079, 1.015), (0.01972, -0.008168, 1.018), (0.02192, -0.009079, 1.02), (0.01972, -0.008168, 1.022), (0.02134, -4.358e-10, 0.9852), (0.02372, -6.408e-10, 0.9875), (0.02134, -4.358e-10, 0.9899), (0.02372, -6.408e-10, 0.9922), (0.02134, -4.358e-10, 0.9945), (0.02372, -6.408e-10, 0.9969), (0.02134, -4.358e-10, 0.9992), (0.02372, -6.408e-10, 1.002), (0.02134, -4.358e-10, 1.004), (0.02372, -6.408e-10, 1.006), (0.02134, -4.358e-10, 1.008), (0.02372, -6.408e-10, 1.011), (0.02134, -4.358e-10, 1.013), (0.02372, -6.408e-10, 1.015), (0.02134, -4.358e-10, 1.018), (0.02372, -6.408e-10, 1.02), (0.02134, -4.358e-10, 1.022), (0.01972, 0.008168, 0.9852), (0.02192, 0.009079, 0.9875), (0.01972, 0.008168, 0.9899), (0.02192, 0.009079, 0.9922), (0.01972, 0.008168, 0.9945), (0.02192, 0.009079, 0.9969), (0.01972, 0.008168, 0.9992), (0.02192, 0.009079, 1.002), (0.01972, 0.008168, 1.004), (0.02192, 0.009079, 1.006), (0.01972, 0.008168, 1.008), (0.02192, 0.009079, 1.011), (0.01972, 0.008168, 1.013), (0.02192, 0.009079, 1.015), (0.01972, 0.008168, 1.018), (0.02192, 0.009079, 1.02), (0.01972, 0.008168, 1.022), (0.01509, 0.01509, 0.9852), (0.01678, 0.01678, 0.9875), (0.01509, 0.01509, 0.9899), (0.01678, 0.01678, 0.9922), (0.01509, 0.01509, 0.9945), (0.01678, 0.01678, 0.9969), (0.01509, 0.01509, 0.9992), (0.01678, 0.01678, 1.002), (0.01509, 0.01509, 1.004), (0.01678, 0.01678, 1.006), (0.01509, 0.01509, 1.008), (0.01678, 0.01678, 1.011), (0.01509, 0.01509, 1.013), (0.01678, 0.01678, 1.015), (0.01509, 0.01509, 1.018), (0.01678, 0.01678, 1.02), (0.01509, 0.01509, 1.022), (0.008168, 0.01972, 0.9852), (0.009079, 0.02192, 0.9875), (0.008168, 0.01972, 0.9899), (0.009079, 0.02192, 0.9922), (0.008168, 0.01972, 0.9945), (0.009079, 0.02192, 0.9969), (0.008168, 0.01972, 0.9992), (0.009079, 0.02192, 1.002), (0.008168, 0.01972, 1.004), (0.009079, 0.02192, 1.006), (0.008168, 0.01972, 1.008), (0.009079, 0.02192, 1.011), (0.008168, 0.01972, 1.013), (0.009079, 0.02192, 1.015), (0.008168, 0.01972, 1.018), (0.009079, 0.02192, 1.02), (0.008168, 0.01972, 1.022)], [], [(30, 78, 49, 0), (4, 52, 54, 6), (6, 54, 56, 8), (8, 56, 58, 10), (10, 58, 60, 12), (12, 60, 62, 14), (14, 62, 64, 16), (16, 64, 66, 18), (18, 66, 68, 20), (20, 68, 70, 22), (22, 70, 72, 24), (24, 72, 74, 26), (26, 74, 76, 28), (28, 76, 78, 30), (48, 51, 335, 81), (0, 49, 50, 2), (2, 50, 52, 4), (77, 29, 31, 79), (75, 27, 29, 77), (73, 25, 27, 75), (71, 23, 25, 73), (69, 21, 23, 71), (67, 19, 21, 69), (65, 17, 19, 67), (63, 15, 17, 65), (61, 13, 15, 63), (59, 11, 13, 61), (57, 9, 11, 59), (55, 7, 9, 57), (53, 5, 7, 55), (51, 3, 5, 53), (48, 1, 3, 51), (47, 97, 49, 78), (98, 47, 78, 76), (115, 98, 76, 74), (132, 115, 74, 72), (149, 132, 72, 70), (166, 149, 70, 68), (183, 166, 68, 66), (200, 183, 66, 64), (217, 200, 64, 62), (234, 217, 62, 60), (251, 234, 60, 58), (268, 251, 58, 56), (285, 268, 56, 54), (302, 285, 54, 52), (319, 302, 52, 50), (97, 319, 50, 49), (79, 31, 1, 48), (81, 335, 334, 82), (82, 334, 333, 83), (83, 333, 332, 84), (84, 332, 331, 85), (85, 331, 330, 86), (86, 330, 329, 87), (87, 329, 328, 88), (88, 328, 327, 89), (89, 327, 326, 90), (90, 326, 325, 91), (91, 325, 324, 92), (92, 324, 323, 93), (93, 323, 322, 94), (94, 322, 321, 95), (95, 321, 320, 96), (96, 320, 319, 97), (51, 53, 318, 335), (335, 318, 317, 334), (334, 317, 316, 333), (333, 316, 315, 332), (332, 315, 314, 331), (331, 314, 313, 330), (330, 313, 312, 329), (329, 312, 311, 328), (328, 311, 310, 327), (327, 310, 309, 326), (326, 309, 308, 325), (325, 308, 307, 324), (324, 307, 306, 323), (323, 306, 305, 322), (322, 305, 304, 321), (321, 304, 303, 320), (320, 303, 302, 319), (53, 55, 301, 318), (318, 301, 300, 317), (317, 300, 299, 316), (316, 299, 298, 315), (315, 298, 297, 314), (314, 297, 296, 313), (313, 296, 295, 312), (312, 295, 294, 311), (311, 294, 293, 310), (310, 293, 292, 309), (309, 292, 291, 308), (308, 291, 290, 307), (307, 290, 289, 306), (306, 289, 288, 305), (305, 288, 287, 304), (304, 287, 286, 303), (303, 286, 285, 302), (55, 57, 284, 301), (301, 284, 283, 300), (300, 283, 282, 299), (299, 282, 281, 298), (298, 281, 280, 297), (297, 280, 279, 296), (296, 279, 278, 295), (295, 278, 277, 294), (294, 277, 276, 293), (293, 276, 275, 292), (292, 275, 274, 291), (291, 274, 273, 290), (290, 273, 272, 289), (289, 272, 271, 288), (288, 271, 270, 287), (287, 270, 269, 286), (286, 269, 268, 285), (57, 59, 267, 284), (284, 267, 266, 283), (283, 266, 265, 282), (282, 265, 264, 281), (281, 264, 263, 280), (280, 263, 262, 279), (279, 262, 261, 278), (278, 261, 260, 277), (277, 260, 259, 276), (276, 259, 258, 275), (275, 258, 257, 274), (274, 257, 256, 273), (273, 256, 255, 272), (272, 255, 254, 271), (271, 254, 253, 270), (270, 253, 252, 269), (269, 252, 251, 268), (59, 61, 250, 267), (267, 250, 249, 266), (266, 249, 248, 265), (265, 248, 247, 264), (264, 247, 246, 263), (263, 246, 245, 262), (262, 245, 244, 261), (261, 244, 243, 260), (260, 243, 242, 259), (259, 242, 241, 258), (258, 241, 240, 257), (257, 240, 239, 256), (256, 239, 238, 255), (255, 238, 237, 254), (254, 237, 236, 253), (253, 236, 235, 252), (252, 235, 234, 251), (61, 63, 233, 250), (250, 233, 232, 249), (249, 232, 231, 248), (248, 231, 230, 247), (247, 230, 229, 246), (246, 229, 228, 245), (245, 228, 227, 244), (244, 227, 226, 243), (243, 226, 225, 242), (242, 225, 224, 241), (241, 224, 223, 240), (240, 223, 222, 239), (239, 222, 221, 238), (238, 221, 220, 237), (237, 220, 219, 236), (236, 219, 218, 235), (235, 218, 217, 234), (63, 65, 216, 233), (233, 216, 215, 232), (232, 215, 214, 231), (231, 214, 213, 230), (230, 213, 212, 229), (229, 212, 211, 228), (228, 211, 210, 227), (227, 210, 209, 226), (226, 209, 208, 225), (225, 208, 207, 224), (224, 207, 206, 223), (223, 206, 205, 222), (222, 205, 204, 221), (221, 204, 203, 220), (220, 203, 202, 219), (219, 202, 201, 218), (218, 201, 200, 217), (65, 67, 199, 216), (216, 199, 198, 215), (215, 198, 197, 214), (214, 197, 196, 213), (213, 196, 195, 212), (212, 195, 194, 211), (211, 194, 193, 210), (210, 193, 192, 209), (209, 192, 191, 208), (208, 191, 190, 207), (207, 190, 189, 206), (206, 189, 188, 205), (205, 188, 187, 204), (204, 187, 186, 203), (203, 186, 185, 202), (202, 185, 184, 201), (201, 184, 183, 200), (67, 69, 182, 199), (199, 182, 181, 198), (198, 181, 180, 197), (197, 180, 179, 196), (196, 179, 178, 195), (195, 178, 177, 194), (194, 177, 176, 193), (193, 176, 175, 192), (192, 175, 174, 191), (191, 174, 173, 190), (190, 173, 172, 189), (189, 172, 171, 188), (188, 171, 170, 187), (187, 170, 169, 186), (186, 169, 168, 185), (185, 168, 167, 184), (184, 167, 166, 183), (69, 71, 165, 182), (182, 165, 164, 181), (181, 164, 163, 180), (180, 163, 162, 179), (179, 162, 161, 178), (178, 161, 160, 177), (177, 160, 159, 176), (176, 159, 158, 175), (175, 158, 157, 174), (174, 157, 156, 173), (173, 156, 155, 172), (172, 155, 154, 171), (171, 154, 153, 170), (170, 153, 152, 169), (169, 152, 151, 168), (168, 151, 150, 167), (167, 150, 149, 166), (71, 73, 148, 165), (165, 148, 147, 164), (164, 147, 146, 163), (163, 146, 145, 162), (162, 145, 144, 161), (161, 144, 143, 160), (160, 143, 142, 159), (159, 142, 141, 158), (158, 141, 140, 157), (157, 140, 139, 156), (156, 139, 138, 155), (155, 138, 137, 154), (154, 137, 136, 153), (153, 136, 135, 152), (152, 135, 134, 151), (151, 134, 133, 150), (150, 133, 132, 149), (73, 75, 131, 148), (148, 131, 130, 147), (147, 130, 129, 146), (146, 129, 128, 145), (145, 128, 127, 144), (144, 127, 126, 143), (143, 126, 125, 142), (142, 125, 124, 141), (141, 124, 123, 140), (140, 123, 122, 139), (139, 122, 121, 138), (138, 121, 120, 137), (137, 120, 119, 136), (136, 119, 118, 135), (135, 118, 117, 134), (134, 117, 116, 133), (133, 116, 115, 132), (75, 77, 114, 131), (131, 114, 113, 130), (130, 113, 112, 129), (129, 112, 111, 128), (128, 111, 110, 127), (127, 110, 109, 126), (126, 109, 108, 125), (125, 108, 107, 124), (124, 107, 106, 123), (123, 106, 105, 122), (122, 105, 104, 121), (121, 104, 103, 120), (120, 103, 102, 119), (119, 102, 101, 118), (118, 101, 100, 117), (117, 100, 99, 116), (116, 99, 98, 115), (77, 79, 80, 114), (114, 80, 32, 113), (113, 32, 33, 112), (112, 33, 34, 111), (111, 34, 35, 110), (110, 35, 36, 109), (109, 36, 37, 108), (108, 37, 38, 107), (107, 38, 39, 106), (106, 39, 40, 105), (105, 40, 41, 104), (104, 41, 42, 103), (103, 42, 43, 102), (102, 43, 44, 101), (101, 44, 45, 100), (100, 45, 46, 99), (99, 46, 47, 98), (79, 48, 81, 80), (80, 81, 82, 32), (32, 82, 83, 33), (33, 83, 84, 34), (34, 84, 85, 35), (35, 85, 86, 36), (36, 86, 87, 37), (37, 87, 88, 38), (38, 88, 89, 39), (39, 89, 90, 40), (40, 90, 91, 41), (41, 91, 92, 42), (42, 92, 93, 43), (43, 93, 94, 44), (44, 94, 95, 45), (45, 95, 96, 46), (46, 96, 97, 47)])
me_reference_starw.polygons.foreach_set('use_smooth', [True] * 320)
me_reference_starw.polygons.foreach_set('material_index', [0, 1, 0, 1, 0, 1, 0, 1, 0, 1, 0, 1, 0, 1, 1, 1, 0, 1, 0, 1, 0, 1, 0, 1, 0, 1, 0, 1, 0, 1, 0, 1, 0, 1, 0, 1, 0, 1, 0, 1, 0, 1, 0, 1, 0, 1, 0, 1, 0, 1, 1, 1, 1, 1, 1, 1, 1, 1, 1, 1, 1, 1, 1, 1, 1, 0, 0, 0, 0, 0, 0, 0, 0, 0, 0, 0, 0, 0, 0, 0, 0, 0, 1, 1, 1, 1, 1, 1, 1, 1, 1, 1, 1, 1, 1, 1, 1, 1, 1, 0, 0, 0, 0, 0, 0, 0, 0, 0, 0, 0, 0, 0, 0, 0, 0, 0, 1, 1, 1, 1, 1, 1, 1, 1, 1, 1, 1, 1, 1, 1, 1, 1, 1, 0, 0, 0, 0, 0, 0, 0, 0, 0, 0, 0, 0, 0, 0, 0, 0, 0, 1, 1, 1, 1, 1, 1, 1, 1, 1, 1, 1, 1, 1, 1, 1, 1, 1, 0, 0, 0, 0, 0, 0, 0, 0, 0, 0, 0, 0, 0, 0, 0, 0, 0, 1, 1, 1, 1, 1, 1, 1, 1, 1, 1, 1, 1, 1, 1, 1, 1, 1, 0, 0, 0, 0, 0, 0, 0, 0, 0, 0, 0, 0, 0, 0, 0, 0, 0, 1, 1, 1, 1, 1, 1, 1, 1, 1, 1, 1, 1, 1, 1, 1, 1, 1, 0, 0, 0, 0, 0, 0, 0, 0, 0, 0, 0, 0, 0, 0, 0, 0, 0, 1, 1, 1, 1, 1, 1, 1, 1, 1, 1, 1, 1, 1, 1, 1, 1, 1, 0, 0, 0, 0, 0, 0, 0, 0, 0, 0, 0, 0, 0, 0, 0, 0, 0, 1, 1, 1, 1, 1, 1, 1, 1, 1, 1, 1, 1, 1, 1, 1, 1, 1, 0, 0, 0, 0, 0, 0, 0, 0, 0, 0, 0, 0, 0, 0, 0, 0, 0])
me_reference_starw.materials.append(mat_straw_01_002)
me_reference_starw.materials.append(mat_straw_02_002)
me_reference_starw.use_remesh_preserve_volume = False
me_reference_starw.use_remesh_preserve_attributes = False
me_reference_starw.use_mirror_vertex_groups = False
me_reference_starw.update()
me_study_cube = bpy.data.meshes.new('Study_Cube')
me_study_cube.from_pydata([(-1.58, -0.08, -8.941e-08), (-1.58, -0.08, 0.8), (-1.58, 0.08, -8.941e-08), (-1.58, 0.08, 0.8), (-1.42, -0.08, -8.941e-08), (-1.42, -0.08, 0.8), (-1.42, 0.08, -8.941e-08), (-1.42, 0.08, 0.8), (-1.58, -0.08, 0.3421), (-1.58, -0.08, 0.371), (-1.58, -0.08, 0.4), (-1.58, -0.08, 0.429), (-1.58, -0.08, 0.4579), (-1.58, 0.08, 0.4579), (-1.58, 0.08, 0.429), (-1.58, 0.08, 0.4), (-1.58, 0.08, 0.371), (-1.58, 0.08, 0.3421), (-1.42, 0.08, 0.4579), (-1.42, 0.08, 0.429), (-1.42, 0.08, 0.4), (-1.42, 0.08, 0.371), (-1.42, 0.08, 0.3421), (-1.42, -0.08, 0.4579), (-1.42, -0.08, 0.429), (-1.42, -0.08, 0.4), (-1.42, -0.08, 0.371), (-1.42, -0.08, 0.3421), (1.42, -0.08, -8.941e-08), (1.42, -0.08, 0.8), (1.42, 0.08, -8.941e-08), (1.42, 0.08, 0.8), (1.58, -0.08, -8.941e-08), (1.58, -0.08, 0.8), (1.58, 0.08, -8.941e-08), (1.58, 0.08, 0.8), (0.42, -0.08, -8.941e-08), (0.42, -0.08, 0.8), (0.42, 0.08, -8.941e-08), (0.42, 0.08, 0.8), (0.58, -0.08, -8.941e-08), (0.58, -0.08, 0.8), (0.58, 0.08, -8.941e-08), (0.58, 0.08, 0.8), (0.42, -0.08, 0.4), (0.42, 0.08, 0.4), (0.58, 0.08, 0.4), (0.58, -0.08, 0.4), (-0.58, -0.08, -8.941e-08), (-0.58, -0.08, 0.8), (-0.58, 0.08, -8.941e-08), (-0.58, 0.08, 0.8), (-0.42, -0.08, -8.941e-08), (-0.42, -0.08, 0.8), (-0.42, 0.08, -8.941e-08), (-0.42, 0.08, 0.8), (-0.58, -0.08, 0.3421), (-0.58, -0.08, 0.4), (-0.58, -0.08, 0.4579), (-0.58, 0.08, 0.4579), (-0.58, 0.08, 0.4), (-0.58, 0.08, 0.3421), (-0.42, 0.08, 0.4579), (-0.42, 0.08, 0.4), (-0.42, 0.08, 0.3421), (-0.42, -0.08, 0.4579), (-0.42, -0.08, 0.4), (-0.42, -0.08, 0.3421)], [], [(12, 1, 3, 13), (13, 3, 7, 18), (18, 7, 5, 23), (23, 5, 1, 12), (2, 6, 4, 0), (7, 3, 1, 5), (4, 27, 8, 0), (27, 26, 9, 8), (26, 25, 10, 9), (25, 24, 11, 10), (24, 23, 12, 11), (6, 22, 27, 4), (22, 21, 26, 27), (21, 20, 25, 26), (20, 19, 24, 25), (19, 18, 23, 24), (2, 17, 22, 6), (17, 16, 21, 22), (16, 15, 20, 21), (15, 14, 19, 20), (14, 13, 18, 19), (0, 8, 17, 2), (8, 9, 16, 17), (9, 10, 15, 16), (10, 11, 14, 15), (11, 12, 13, 14), (30, 34, 32, 28), (35, 31, 29, 33), (32, 33, 29, 28), (34, 35, 33, 32), (30, 31, 35, 34), (28, 29, 31, 30), (38, 42, 40, 36), (43, 39, 37, 41), (40, 47, 44, 36), (41, 37, 44, 47), (42, 46, 47, 40), (43, 41, 47, 46), (38, 45, 46, 42), (39, 43, 46, 45), (36, 44, 45, 38), (44, 37, 39, 45), (58, 49, 51, 59), (59, 51, 55, 62), (62, 55, 53, 65), (65, 53, 49, 58), (50, 54, 52, 48), (55, 51, 49, 53), (52, 67, 56, 48), (65, 58, 57, 66), (63, 66, 67, 64), (54, 64, 67, 52), (62, 65, 66, 63), (60, 63, 64, 61), (50, 61, 64, 54), (59, 62, 63, 60), (56, 57, 60, 61), (48, 56, 61, 50), (57, 58, 59, 60), (66, 57, 56, 67)])
me_study_cube.use_remesh_preserve_volume = False
me_study_cube.use_remesh_preserve_attributes = False
me_study_cube.use_mirror_vertex_groups = False
me_study_cube.update()
arm_reference_armature = bpy.data.armatures.new('Reference_Armature')  # bones are not reproduced
arm_study_armature = bpy.data.armatures.new('Study_Armature')  # bones are not reproduced

# ---- objects
ob_sun = bpy.data.objects.new('Sun', light_sun)
ob_straw = bpy.data.objects.new('Straw', me_straw)
ob_reference_armature = bpy.data.objects.new('Reference_Armature', arm_reference_armature)
ob_reference_straw = bpy.data.objects.new('Reference_Straw', me_reference_starw)
ob_study_armature = bpy.data.objects.new('Study_Armature', arm_study_armature)
ob_study_cube = bpy.data.objects.new('Study_Cube', me_study_cube)
ob_camera = bpy.data.objects.new('Camera', cam_camera)

# ---- transforms, parenting, visibility, modifiers, constraints
ob_sun.location = (4.076, 1.005, 1.016)
ob_sun.rotation_euler = (0.4687, -0.5732, 1.727)
ob_sun.lock_rotations_4d = False
ob_sun.empty_display_type = 'ARROWS'
ob_sun.color = (0.0, 0.0, 0.0, 0.0)
ob_sun.lineart.crease_threshold = 0.0
ob_straw.location = (0.0, 0.0, 0.0)
ob_straw.lineart.crease_threshold = 0.0
_vg = ob_straw.vertex_groups.new(name='Bone')
_vg = ob_straw.vertex_groups.new(name='Bone.001')
_m = ob_straw.modifiers.new('Auto Smooth', 'NODES')
_m.node_group = ng_auto_smooth
_gi = [s.identifier for s in ng_auto_smooth.interface.items_tree if s.item_type == 'SOCKET' and s.in_out == 'INPUT']
_m[_gi[1]] = 0.5236  # Angle
ob_reference_armature.location = (0.0, 0.0, 0.0)
ob_reference_armature.lineart.crease_threshold = 0.0
ob_reference_straw.parent = ob_reference_armature
ob_reference_straw.location = (0.0, 0.0, 0.0)
ob_reference_straw.lineart.crease_threshold = 0.0
_vg = ob_reference_straw.vertex_groups.new(name='Bone')
for _i, _w in zip([0, 2, 4, 6, 8, 10, 12, 14, 16, 18, 20, 22, 24, 26, 28, 30, 32, 33, 34, 35, 36, 37, 38, 39, 40, 41, 42, 43, 44, 45, 46, 47, 49, 50, 52, 54, 56, 58, 60, 62, 64, 66, 68, 70, 72, 74, 76, 78, 82, 83, 84, 85, 86, 87, 88, 89, 90, 91, 92, 93, 94, 95, 96, 97, 98, 99, 100, 101, 102, 103, 104, 105, 106, 107, 108, 109, 110, 111, 112, 113, 115, 116, 117, 118, 119, 120, 121, 122, 123, 124, 125, 126, 127, 128, 129, 130, 132, 133, 134, 135, 136, 137, 138, 139, 140, 141, 142, 143, 144, 145, 146, 147, 149, 150, 151, 152, 153, 154, 155, 156, 157, 158, 159, 160, 161, 162, 163, 164, 166, 167, 168, 169, 170, 171, 172, 173, 174, 175, 176, 177, 178, 179, 180, 181, 183, 184, 185, 186, 187, 188, 189, 190, 191, 192, 193, 194, 195, 196, 197, 198, 200, 201, 202, 203, 204, 205, 206, 207, 208, 209, 210, 211, 212, 213, 214, 215, 217, 218, 219, 220, 221, 222, 223, 224, 225, 226, 227, 228, 229, 230, 231, 232, 234, 235, 236, 237, 238, 239, 240, 241, 242, 243, 244, 245, 246, 247, 248, 249, 251, 252, 253, 254, 255, 256, 257, 258, 259, 260, 261, 262, 263, 264, 265, 266, 268, 269, 270, 271, 272, 273, 274, 275, 276, 277, 278, 279, 280, 281, 282, 283, 285, 286, 287, 288, 289, 290, 291, 292, 293, 294, 295, 296, 297, 298, 299, 300, 302, 303, 304, 305, 306, 307, 308, 309, 310, 311, 312, 313, 314, 315, 316, 317, 319, 320, 321, 322, 323, 324, 325, 326, 327, 328, 329, 330, 331, 332, 333, 334], [1.0, 1.0, 1.0, 1.0, 1.0, 1.0, 1.0, 1.0, 1.0, 1.0, 1.0, 1.0, 1.0, 1.0, 1.0, 1.0, 0.0112, 0.04536, 0.06964, 0.09661, 0.1335, 0.1799, 0.2448, 0.3272, 0.4431, 0.5909, 0.6967, 0.7807, 0.8423, 0.8926, 0.9319, 0.9663, 0.9972, 0.9972, 0.9972, 0.9972, 0.9972, 0.9972, 0.9972, 0.9972, 0.9972, 0.9972, 0.9972, 0.9972, 0.9972, 0.9972, 0.9972, 0.9972, 0.0112, 0.04536, 0.06965, 0.09661, 0.1335, 0.1799, 0.2448, 0.3272, 0.4431, 0.5909, 0.6967, 0.7807, 0.8423, 0.8926, 0.9319, 0.9663, 0.9663, 0.9319, 0.8926, 0.8423, 0.7807, 0.6967, 0.5909, 0.4431, 0.3272, 0.2448, 0.1799, 0.1335, 0.09661, 0.06964, 0.04536, 0.0112, 0.9663, 0.9319, 0.8926, 0.8423, 0.7807, 0.6967, 0.5909, 0.4431, 0.3272, 0.2448, 0.1799, 0.1335, 0.09661, 0.06964, 0.04536, 0.0112, 0.9663, 0.9319, 0.8926, 0.8423, 0.7807, 0.6967, 0.5909, 0.4431, 0.3272, 0.2448, 0.1799, 0.1335, 0.09661, 0.06964, 0.04536, 0.0112, 0.9663, 0.9319, 0.8926, 0.8423, 0.7807, 0.6967, 0.5909, 0.4431, 0.3272, 0.2448, 0.1799, 0.1335, 0.09661, 0.06964, 0.04536, 0.0112, 0.9663, 0.9319, 0.8926, 0.8423, 0.7807, 0.6967, 0.5909, 0.4431, 0.3272, 0.2448, 0.1799, 0.1335, 0.09661, 0.06964, 0.04536, 0.0112, 0.9663, 0.9319, 0.8926, 0.8423, 0.7807, 0.6967, 0.5909, 0.4431, 0.3272, 0.2448, 0.1799, 0.1335, 0.09661, 0.06964, 0.04536, 0.0112, 0.9663, 0.9319, 0.8926, 0.8423, 0.7807, 0.6967, 0.5909, 0.4431, 0.3272, 0.2448, 0.1799, 0.1335, 0.09661, 0.06964, 0.04536, 0.0112, 0.9663, 0.9319, 0.8926, 0.8423, 0.7807, 0.6967, 0.5909, 0.4431, 0.3272, 0.2448, 0.1799, 0.1335, 0.09661, 0.06964, 0.04536, 0.0112, 0.9663, 0.9319, 0.8926, 0.8423, 0.7807, 0.6967, 0.5909, 0.4431, 0.3272, 0.2448, 0.1799, 0.1335, 0.09661, 0.06964, 0.04536, 0.0112, 0.9663, 0.9319, 0.8926, 0.8423, 0.7807, 0.6967, 0.5909, 0.4431, 0.3272, 0.2448, 0.1799, 0.1335, 0.09661, 0.06964, 0.04536, 0.0112, 0.9663, 0.9319, 0.8926, 0.8423, 0.7807, 0.6967, 0.5909, 0.4431, 0.3272, 0.2448, 0.1799, 0.1335, 0.09661, 0.06964, 0.04536, 0.0112, 0.9663, 0.9319, 0.8926, 0.8423, 0.7807, 0.6967, 0.5909, 0.4431, 0.3272, 0.2448, 0.1799, 0.1335, 0.09661, 0.06964, 0.04536, 0.0112, 0.9663, 0.9319, 0.8926, 0.8423, 0.7807, 0.6967, 0.5909, 0.4431, 0.3272, 0.2448, 0.1799, 0.1335, 0.09661, 0.06964, 0.04536, 0.0112, 0.9663, 0.9319, 0.8926, 0.8423, 0.7807, 0.6967, 0.5909, 0.4431, 0.3272, 0.2448, 0.1799, 0.1335, 0.09661, 0.06964, 0.04536, 0.0112]): _vg.add([_i], _w, 'REPLACE')
_vg = ob_reference_straw.vertex_groups.new(name='Bone.001')
for _i, _w in zip([1, 3, 5, 7, 9, 11, 13, 15, 17, 19, 21, 23, 25, 27, 29, 31, 32, 33, 34, 35, 36, 37, 38, 39, 40, 41, 42, 43, 44, 45, 46, 47, 48, 51, 53, 55, 57, 59, 61, 63, 65, 67, 69, 71, 73, 75, 77, 79, 80, 81, 82, 83, 84, 85, 86, 87, 88, 89, 90, 91, 92, 93, 94, 95, 96, 97, 98, 99, 100, 101, 102, 103, 104, 105, 106, 107, 108, 109, 110, 111, 112, 113, 114, 115, 116, 117, 118, 119, 120, 121, 122, 123, 124, 125, 126, 127, 128, 129, 130, 131, 132, 133, 134, 135, 136, 137, 138, 139, 140, 141, 142, 143, 144, 145, 146, 147, 148, 149, 150, 151, 152, 153, 154, 155, 156, 157, 158, 159, 160, 161, 162, 163, 164, 165, 166, 167, 168, 169, 170, 171, 172, 173, 174, 175, 176, 177, 178, 179, 180, 181, 182, 183, 184, 185, 186, 187, 188, 189, 190, 191, 192, 193, 194, 195, 196, 197, 198, 199, 200, 201, 202, 203, 204, 205, 206, 207, 208, 209, 210, 211, 212, 213, 214, 215, 216, 217, 218, 219, 220, 221, 222, 223, 224, 225, 226, 227, 228, 229, 230, 231, 232, 233, 234, 235, 236, 237, 238, 239, 240, 241, 242, 243, 244, 245, 246, 247, 248, 249, 250, 251, 252, 253, 254, 255, 256, 257, 258, 259, 260, 261, 262, 263, 264, 265, 266, 267, 268, 269, 270, 271, 272, 273, 274, 275, 276, 277, 278, 279, 280, 281, 282, 283, 284, 285, 286, 287, 288, 289, 290, 291, 292, 293, 294, 295, 296, 297, 298, 299, 300, 301, 302, 303, 304, 305, 306, 307, 308, 309, 310, 311, 312, 313, 314, 315, 316, 317, 318, 319, 320, 321, 322, 323, 324, 325, 326, 327, 328, 329, 330, 331, 332, 333, 334, 335], [1.0, 1.0, 1.0, 1.0, 1.0, 1.0, 1.0, 1.0, 1.0, 1.0, 1.0, 1.0, 1.0, 1.0, 1.0, 1.0, 0.9694, 0.9523, 0.9304, 0.9034, 0.8665, 0.8201, 0.7552, 0.6728, 0.5569, 0.4091, 0.3033, 0.2193, 0.1577, 0.1074, 0.0681, 0.0174, 0.9976, 0.9976, 0.9976, 0.9976, 0.9976, 0.9976, 0.9976, 0.9976, 0.9976, 0.9976, 0.9976, 0.9976, 0.9976, 0.9976, 0.9976, 0.9976, 0.9843, 0.9843, 0.9694, 0.9523, 0.9304, 0.9034, 0.8665, 0.8201, 0.7552, 0.6728, 0.5569, 0.4091, 0.3033, 0.2193, 0.1577, 0.1074, 0.0681, 0.0174, 0.0174, 0.0681, 0.1074, 0.1577, 0.2193, 0.3033, 0.4091, 0.5569, 0.6728, 0.7552, 0.8201, 0.8665, 0.9034, 0.9304, 0.9523, 0.9694, 0.9843, 0.0174, 0.0681, 0.1074, 0.1577, 0.2193, 0.3033, 0.4091, 0.5569, 0.6728, 0.7552, 0.8201, 0.8665, 0.9034, 0.9304, 0.9523, 0.9694, 0.9843, 0.0174, 0.0681, 0.1074, 0.1577, 0.2193, 0.3033, 0.4091, 0.5569, 0.6728, 0.7552, 0.8201, 0.8665, 0.9034, 0.9304, 0.9523, 0.9694, 0.9843, 0.0174, 0.0681, 0.1074, 0.1577, 0.2193, 0.3033, 0.4091, 0.5569, 0.6728, 0.7552, 0.8201, 0.8665, 0.9034, 0.9304, 0.9523, 0.9694, 0.9843, 0.0174, 0.0681, 0.1074, 0.1577, 0.2193, 0.3033, 0.4091, 0.5569, 0.6728, 0.7552, 0.8201, 0.8665, 0.9034, 0.9304, 0.9523, 0.9694, 0.9843, 0.0174, 0.0681, 0.1074, 0.1577, 0.2193, 0.3033, 0.4091, 0.5569, 0.6728, 0.7552, 0.8201, 0.8665, 0.9034, 0.9304, 0.9523, 0.9694, 0.9843, 0.0174, 0.0681, 0.1074, 0.1577, 0.2193, 0.3033, 0.4091, 0.5569, 0.6728, 0.7552, 0.8201, 0.8665, 0.9034, 0.9304, 0.9523, 0.9694, 0.9843, 0.0174, 0.0681, 0.1074, 0.1577, 0.2193, 0.3033, 0.4091, 0.5569, 0.6728, 0.7552, 0.8201, 0.8665, 0.9034, 0.9304, 0.9523, 0.9694, 0.9843, 0.0174, 0.0681, 0.1074, 0.1577, 0.2193, 0.3033, 0.4091, 0.5569, 0.6728, 0.7552, 0.8201, 0.8665, 0.9034, 0.9304, 0.9523, 0.9694, 0.9843, 0.0174, 0.0681, 0.1074, 0.1577, 0.2193, 0.3033, 0.4091, 0.5569, 0.6728, 0.7552, 0.8201, 0.8665, 0.9034, 0.9304, 0.9523, 0.9694, 0.9843, 0.0174, 0.0681, 0.1074, 0.1577, 0.2193, 0.3033, 0.4091, 0.5569, 0.6728, 0.7552, 0.8201, 0.8665, 0.9034, 0.9304, 0.9523, 0.9694, 0.9843, 0.0174, 0.0681, 0.1074, 0.1577, 0.2193, 0.3033, 0.4091, 0.5569, 0.6728, 0.7552, 0.8201, 0.8665, 0.9034, 0.9304, 0.9523, 0.9694, 0.9843, 0.0174, 0.0681, 0.1074, 0.1577, 0.2193, 0.3033, 0.4091, 0.5569, 0.6728, 0.7552, 0.8201, 0.8665, 0.9034, 0.9304, 0.9523, 0.9694, 0.9843, 0.0174, 0.0681, 0.1074, 0.1577, 0.2193, 0.3033, 0.4091, 0.5569, 0.6728, 0.7552, 0.8201, 0.8665, 0.9034, 0.9304, 0.9523, 0.9694, 0.9843]): _vg.add([_i], _w, 'REPLACE')
_m = ob_reference_straw.modifiers.new('Armature', 'ARMATURE')
_m.object = ob_reference_armature
_m = ob_reference_straw.modifiers.new('Auto Smooth', 'NODES')
_m.node_group = ng_auto_smooth
_gi = [s.identifier for s in ng_auto_smooth.interface.items_tree if s.item_type == 'SOCKET' and s.in_out == 'INPUT']
_m[_gi[1]] = 0.5236  # Angle
ob_study_armature.location = (0.0, 0.0, 0.0)
ob_study_armature.lineart.crease_threshold = 0.0
ob_study_cube.parent = ob_study_armature
ob_study_cube.location = (0.0, 0.0, 0.0)
ob_study_cube.display_type = 'WIRE'
ob_study_cube.show_wire = True
ob_study_cube.show_all_edges = True
ob_study_cube.lineart.crease_threshold = 0.0
_vg = ob_study_cube.vertex_groups.new(name='Bone')
for _i, _w in zip([0, 2, 4, 6, 8, 9, 10, 11, 12, 13, 14, 15, 16, 17, 18, 19, 20, 21, 22, 23, 24, 25, 26, 27], [0.9942, 0.9936, 0.9936, 0.9942, 0.8841, 0.6798, 0.3915, 0.206, 0.07461, 0.0746, 0.206, 0.3915, 0.6798, 0.884, 0.07461, 0.206, 0.3915, 0.6798, 0.8841, 0.0746, 0.206, 0.3915, 0.6798, 0.884]): _vg.add([_i], _w, 'REPLACE')
_vg = ob_study_cube.vertex_groups.new(name='Bone.001')
for _i, _w in zip([1, 3, 5, 7, 8, 9, 10, 11, 12, 13, 14, 15, 16, 17, 18, 19, 20, 21, 22, 23, 24, 25, 26, 27], [0.9962, 0.9964, 0.9964, 0.9962, 0.1159, 0.3202, 0.6085, 0.794, 0.9254, 0.9254, 0.794, 0.6085, 0.3202, 0.116, 0.9254, 0.794, 0.6085, 0.3202, 0.1159, 0.9254, 0.794, 0.6085, 0.3202, 0.116]): _vg.add([_i], _w, 'REPLACE')
_vg = ob_study_cube.vertex_groups.new(name='Bone.002')
for _i, _w in zip([48, 50, 52, 54, 56, 57, 58, 59, 60, 61, 62, 63, 64, 65, 66, 67], [0.9926, 0.9918, 0.9916, 0.9924, 0.8522, 0.3003, 0.06375, 0.06333, 0.2999, 0.8513, 0.0649, 0.2994, 0.8481, 0.06494, 0.2994, 0.8481]): _vg.add([_i], _w, 'REPLACE')
_vg = ob_study_cube.vertex_groups.new(name='Bone.003')
for _i, _w in zip([49, 51, 53, 55, 56, 57, 58, 59, 60, 61, 62, 63, 64, 65, 66, 67], [0.9967, 0.9969, 0.9969, 0.9967, 0.1478, 0.6997, 0.9362, 0.9367, 0.7001, 0.1487, 0.9351, 0.7006, 0.1519, 0.9351, 0.7006, 0.1519]): _vg.add([_i], _w, 'REPLACE')
_vg = ob_study_cube.vertex_groups.new(name='Bone.004')
for _i, _w in zip([36, 38, 40, 42, 44, 45, 46, 47], [1.0, 0.9999, 1.0, 0.9999, 0.5, 0.5, 0.5, 0.5]): _vg.add([_i], _w, 'REPLACE')
_vg = ob_study_cube.vertex_groups.new(name='Bone.005')
for _i, _w in zip([36, 37, 38, 39, 40, 41, 42, 43, 44, 45, 46, 47], [1.192e-07, 0.9992, 5.192e-05, 0.9993, 5.96e-08, 0.9993, 0.0001029, 0.9992, 0.5, 0.5, 0.5, 0.5]): _vg.add([_i], _w, 'REPLACE')
_vg = ob_study_cube.vertex_groups.new(name='Bone.006')
for _i, _w in zip([28, 30, 32, 34], [0.9894, 0.9882, 0.9882, 0.9894]): _vg.add([_i], _w, 'REPLACE')
_vg = ob_study_cube.vertex_groups.new(name='Bone.007')
for _i, _w in zip([29, 31, 33, 35], [0.9892, 0.9898, 0.9898, 0.9892]): _vg.add([_i], _w, 'REPLACE')
_vg = ob_study_cube.vertex_groups.new(name='Bone.008')
_vg = ob_study_cube.vertex_groups.new(name='Bone.009')
_m = ob_study_cube.modifiers.new('Armature', 'ARMATURE')
_m.object = ob_study_armature
_m.use_deform_preserve_volume = True
ob_camera.location = (-0.01685, -3.862, 0.7969)
ob_camera.rotation_euler = (1.571, -1.164e-10, 1.164e-10)
ob_camera.scale = (1.0, 1.0, 1.0)
ob_camera.lock_rotations_4d = False
ob_camera.empty_display_type = 'ARROWS'
ob_camera.color = (0.0, 0.0, 0.0, 0.0)
ob_camera.display_type = 'WIRE'
ob_camera.lineart.crease_threshold = 0.0

# ---- collection membership
scene.collection.objects.link(ob_sun)
col_collection_1.objects.link(ob_straw)
col_collection_2.objects.link(ob_reference_armature)
col_collection_2.objects.link(ob_reference_straw)
col_collection_3.objects.link(ob_study_armature)
col_collection_3.objects.link(ob_study_cube)
col_collection_cam.objects.link(ob_camera)
def _layer_coll(name, lc=None):
    lc = lc or bpy.context.view_layer.layer_collection
    for c in lc.children:
        if c.name == name: return c
        r = _layer_coll(name, c)
        if r: return r
_layer_coll('Collection 2').exclude = True
_layer_coll('Collection 3').exclude = True

# ---- scene / render settings (as saved in the file)
scene.camera = ob_camera
scene.frame_start = 1; scene.frame_end = 250; scene.frame_set(1)
scene.render.engine = 'CYCLES'
scene.render.image_settings.file_format = 'FFMPEG'
scene.render.resolution_x = 1280
scene.render.resolution_y = 720
scene.render.dither_intensity = 0.0
scene.cycles.samples = 128
scene.cycles.sampling_pattern = 'TABULATED_SOBOL'
scene.cycles.use_adaptive_sampling = False
scene.cycles.use_light_tree = False
scene.cycles.blur_glossy = 0.0
scene.cycles.sample_clamp_indirect = 0.0
scene.eevee.use_raytracing = True
scene.view_settings.view_transform = 'Standard'
bpy.context.view_layer.update()
